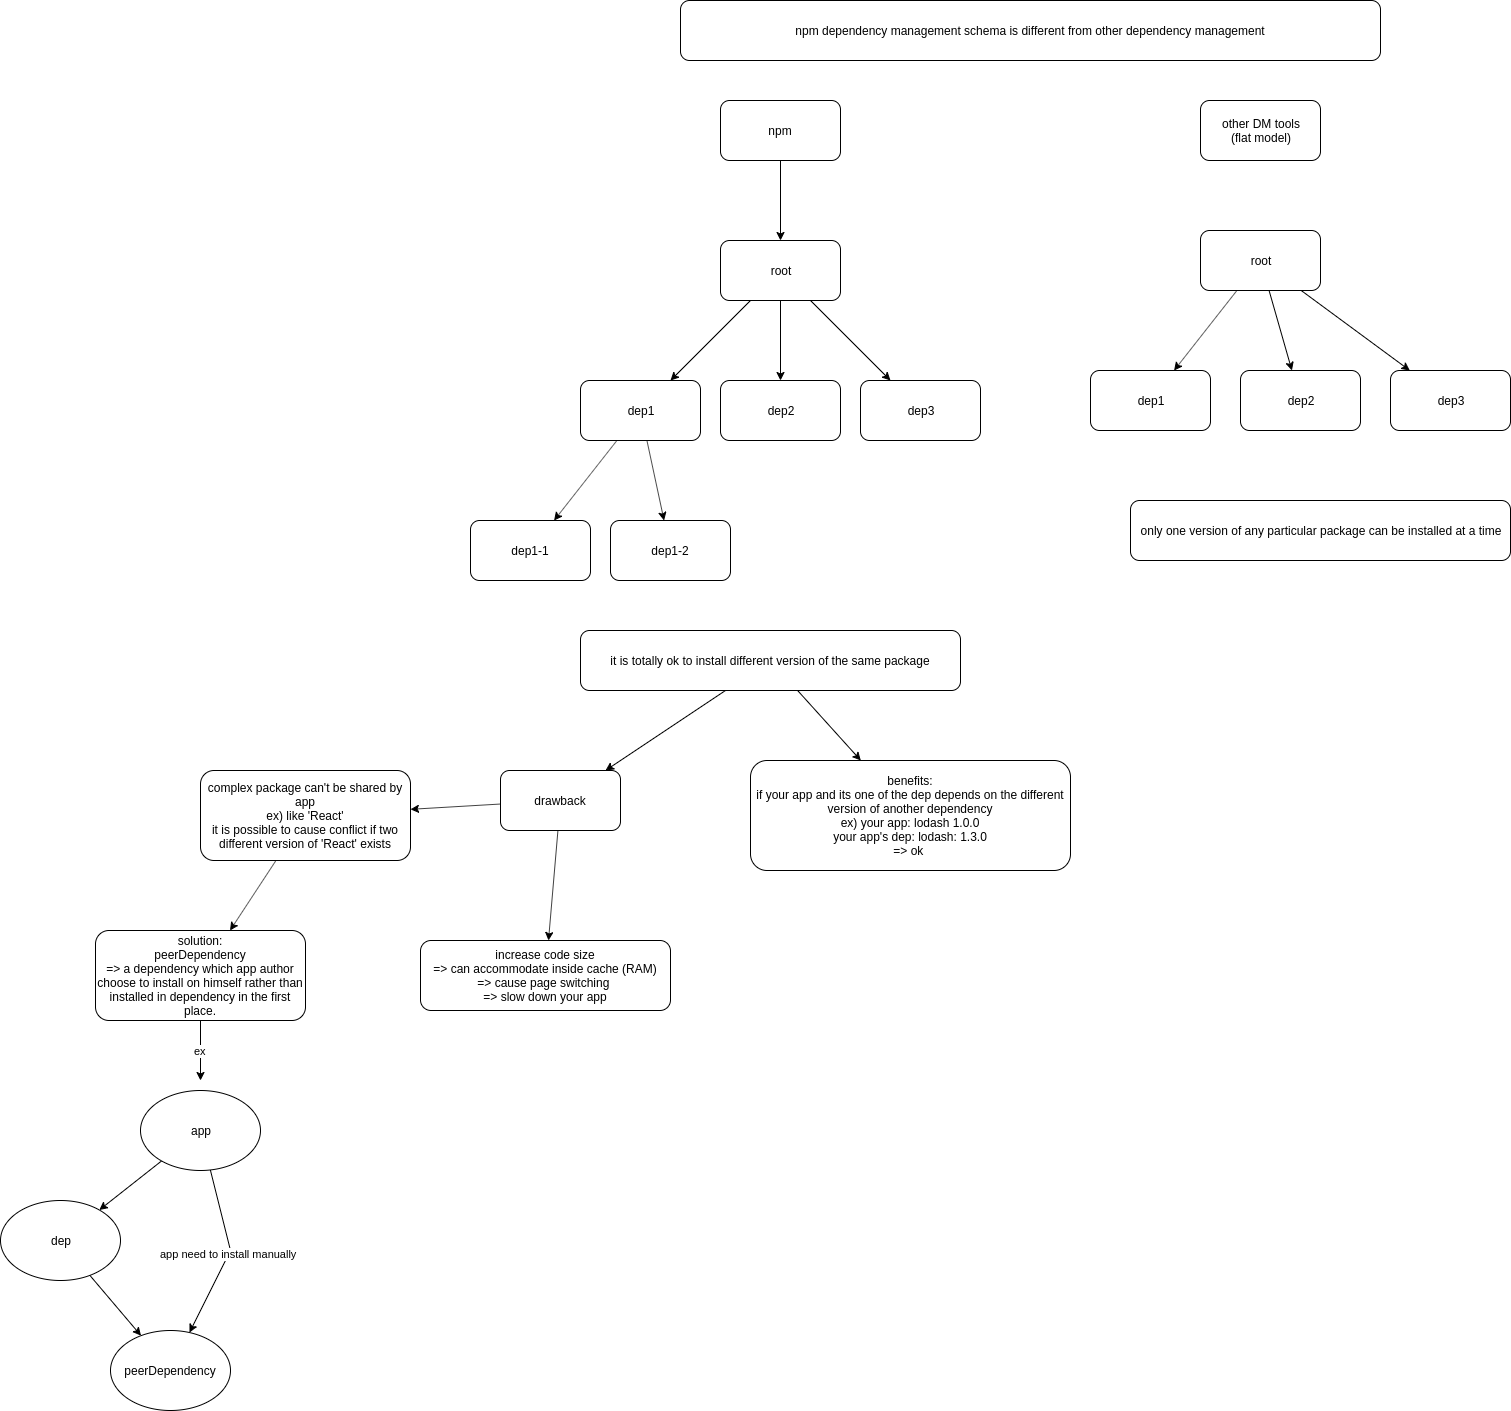

The diagram above was exported from draw.io. Its source (the exported page's mxGraphModel, read from the mxfile embedded in the PNG):
<mxGraphModel dx="1952" dy="653" grid="1" gridSize="10" guides="1" tooltips="1" connect="1" arrows="1" fold="1" page="1" pageScale="1" pageWidth="850" pageHeight="1100" math="0" shadow="0">
  <root>
    <mxCell id="0" />
    <mxCell id="1" parent="0" />
    <mxCell id="GV0PmmUu87X-iasUj7ol-1" value="npm dependency management schema is different from other dependency management" style="rounded=1;whiteSpace=wrap;html=1;" vertex="1" parent="1">
      <mxGeometry x="100" y="10" width="700" height="60" as="geometry" />
    </mxCell>
    <mxCell id="GV0PmmUu87X-iasUj7ol-12" value="" style="edgeStyle=none;rounded=0;orthogonalLoop=1;jettySize=auto;html=1;" edge="1" parent="1" source="GV0PmmUu87X-iasUj7ol-2" target="GV0PmmUu87X-iasUj7ol-11">
      <mxGeometry relative="1" as="geometry" />
    </mxCell>
    <mxCell id="GV0PmmUu87X-iasUj7ol-2" value="npm" style="rounded=1;whiteSpace=wrap;html=1;" vertex="1" parent="1">
      <mxGeometry x="140" y="110" width="120" height="60" as="geometry" />
    </mxCell>
    <mxCell id="GV0PmmUu87X-iasUj7ol-14" value="" style="edgeStyle=none;rounded=0;orthogonalLoop=1;jettySize=auto;html=1;" edge="1" parent="1" source="GV0PmmUu87X-iasUj7ol-11" target="GV0PmmUu87X-iasUj7ol-13">
      <mxGeometry relative="1" as="geometry" />
    </mxCell>
    <mxCell id="GV0PmmUu87X-iasUj7ol-16" value="" style="edgeStyle=none;rounded=0;orthogonalLoop=1;jettySize=auto;html=1;" edge="1" parent="1" source="GV0PmmUu87X-iasUj7ol-11" target="GV0PmmUu87X-iasUj7ol-15">
      <mxGeometry relative="1" as="geometry" />
    </mxCell>
    <mxCell id="GV0PmmUu87X-iasUj7ol-18" value="" style="edgeStyle=none;rounded=0;orthogonalLoop=1;jettySize=auto;html=1;" edge="1" parent="1" source="GV0PmmUu87X-iasUj7ol-11" target="GV0PmmUu87X-iasUj7ol-17">
      <mxGeometry relative="1" as="geometry" />
    </mxCell>
    <mxCell id="GV0PmmUu87X-iasUj7ol-11" value="root" style="rounded=1;whiteSpace=wrap;html=1;" vertex="1" parent="1">
      <mxGeometry x="140" y="250" width="120" height="60" as="geometry" />
    </mxCell>
    <mxCell id="GV0PmmUu87X-iasUj7ol-17" value="dep3" style="rounded=1;whiteSpace=wrap;html=1;" vertex="1" parent="1">
      <mxGeometry x="280" y="390" width="120" height="60" as="geometry" />
    </mxCell>
    <mxCell id="GV0PmmUu87X-iasUj7ol-15" value="dep2" style="rounded=1;whiteSpace=wrap;html=1;" vertex="1" parent="1">
      <mxGeometry x="140" y="390" width="120" height="60" as="geometry" />
    </mxCell>
    <mxCell id="GV0PmmUu87X-iasUj7ol-20" value="" style="edgeStyle=none;rounded=0;orthogonalLoop=1;jettySize=auto;html=1;" edge="1" parent="1" source="GV0PmmUu87X-iasUj7ol-13" target="GV0PmmUu87X-iasUj7ol-19">
      <mxGeometry relative="1" as="geometry" />
    </mxCell>
    <mxCell id="GV0PmmUu87X-iasUj7ol-22" value="" style="edgeStyle=none;rounded=0;orthogonalLoop=1;jettySize=auto;html=1;" edge="1" parent="1" source="GV0PmmUu87X-iasUj7ol-13" target="GV0PmmUu87X-iasUj7ol-21">
      <mxGeometry relative="1" as="geometry" />
    </mxCell>
    <mxCell id="GV0PmmUu87X-iasUj7ol-13" value="dep1" style="rounded=1;whiteSpace=wrap;html=1;" vertex="1" parent="1">
      <mxGeometry y="390" width="120" height="60" as="geometry" />
    </mxCell>
    <mxCell id="GV0PmmUu87X-iasUj7ol-21" value="dep1-2" style="rounded=1;whiteSpace=wrap;html=1;" vertex="1" parent="1">
      <mxGeometry x="30" y="530" width="120" height="60" as="geometry" />
    </mxCell>
    <mxCell id="GV0PmmUu87X-iasUj7ol-19" value="dep1-1" style="rounded=1;whiteSpace=wrap;html=1;" vertex="1" parent="1">
      <mxGeometry x="-110" y="530" width="120" height="60" as="geometry" />
    </mxCell>
    <mxCell id="GV0PmmUu87X-iasUj7ol-3" value="other DM tools&lt;br&gt;(flat model)" style="rounded=1;whiteSpace=wrap;html=1;" vertex="1" parent="1">
      <mxGeometry x="620" y="110" width="120" height="60" as="geometry" />
    </mxCell>
    <mxCell id="GV0PmmUu87X-iasUj7ol-6" value="" style="rounded=0;orthogonalLoop=1;jettySize=auto;html=1;" edge="1" parent="1" source="GV0PmmUu87X-iasUj7ol-4" target="GV0PmmUu87X-iasUj7ol-5">
      <mxGeometry relative="1" as="geometry" />
    </mxCell>
    <mxCell id="GV0PmmUu87X-iasUj7ol-8" style="edgeStyle=none;rounded=0;orthogonalLoop=1;jettySize=auto;html=1;" edge="1" parent="1" source="GV0PmmUu87X-iasUj7ol-4" target="GV0PmmUu87X-iasUj7ol-7">
      <mxGeometry relative="1" as="geometry" />
    </mxCell>
    <mxCell id="GV0PmmUu87X-iasUj7ol-10" value="" style="edgeStyle=none;rounded=0;orthogonalLoop=1;jettySize=auto;html=1;" edge="1" parent="1" source="GV0PmmUu87X-iasUj7ol-4" target="GV0PmmUu87X-iasUj7ol-9">
      <mxGeometry relative="1" as="geometry" />
    </mxCell>
    <mxCell id="GV0PmmUu87X-iasUj7ol-4" value="root" style="rounded=1;whiteSpace=wrap;html=1;" vertex="1" parent="1">
      <mxGeometry x="620" y="240" width="120" height="60" as="geometry" />
    </mxCell>
    <mxCell id="GV0PmmUu87X-iasUj7ol-9" value="dep3" style="rounded=1;whiteSpace=wrap;html=1;" vertex="1" parent="1">
      <mxGeometry x="810" y="380" width="120" height="60" as="geometry" />
    </mxCell>
    <mxCell id="GV0PmmUu87X-iasUj7ol-5" value="dep1" style="rounded=1;whiteSpace=wrap;html=1;" vertex="1" parent="1">
      <mxGeometry x="510" y="380" width="120" height="60" as="geometry" />
    </mxCell>
    <mxCell id="GV0PmmUu87X-iasUj7ol-7" value="dep2" style="rounded=1;whiteSpace=wrap;html=1;" vertex="1" parent="1">
      <mxGeometry x="660" y="380" width="120" height="60" as="geometry" />
    </mxCell>
    <mxCell id="GV0PmmUu87X-iasUj7ol-23" value="only one version of any particular package can be installed at a time" style="rounded=1;whiteSpace=wrap;html=1;" vertex="1" parent="1">
      <mxGeometry x="550" y="510" width="380" height="60" as="geometry" />
    </mxCell>
    <mxCell id="GV0PmmUu87X-iasUj7ol-26" style="edgeStyle=none;rounded=0;orthogonalLoop=1;jettySize=auto;html=1;" edge="1" parent="1" source="GV0PmmUu87X-iasUj7ol-24" target="GV0PmmUu87X-iasUj7ol-25">
      <mxGeometry relative="1" as="geometry" />
    </mxCell>
    <mxCell id="GV0PmmUu87X-iasUj7ol-29" style="edgeStyle=none;rounded=0;orthogonalLoop=1;jettySize=auto;html=1;" edge="1" parent="1" source="GV0PmmUu87X-iasUj7ol-24" target="GV0PmmUu87X-iasUj7ol-30">
      <mxGeometry relative="1" as="geometry" />
    </mxCell>
    <mxCell id="GV0PmmUu87X-iasUj7ol-24" value="it is totally ok to install different version of the same package" style="rounded=1;whiteSpace=wrap;html=1;" vertex="1" parent="1">
      <mxGeometry y="640" width="380" height="60" as="geometry" />
    </mxCell>
    <mxCell id="GV0PmmUu87X-iasUj7ol-25" value="benefits:&lt;br&gt;if your app and its one of the dep depends on the different version of another dependency&lt;br&gt;ex) your app: lodash 1.0.0&lt;br&gt;your app's dep: lodash: 1.3.0&lt;br&gt;=&amp;gt; ok&amp;nbsp;" style="rounded=1;whiteSpace=wrap;html=1;" vertex="1" parent="1">
      <mxGeometry x="170" y="770" width="320" height="110" as="geometry" />
    </mxCell>
    <mxCell id="GV0PmmUu87X-iasUj7ol-28" value="increase code size&lt;br&gt;=&amp;gt; can accommodate inside cache (RAM)&lt;br&gt;=&amp;gt; cause page switching&amp;nbsp;&lt;br&gt;=&amp;gt; slow down your app" style="rounded=1;whiteSpace=wrap;html=1;" vertex="1" parent="1">
      <mxGeometry x="-160" y="950" width="250" height="70" as="geometry" />
    </mxCell>
    <mxCell id="GV0PmmUu87X-iasUj7ol-31" style="edgeStyle=none;rounded=0;orthogonalLoop=1;jettySize=auto;html=1;" edge="1" parent="1" source="GV0PmmUu87X-iasUj7ol-30" target="GV0PmmUu87X-iasUj7ol-28">
      <mxGeometry relative="1" as="geometry" />
    </mxCell>
    <mxCell id="GV0PmmUu87X-iasUj7ol-33" value="" style="edgeStyle=none;rounded=0;orthogonalLoop=1;jettySize=auto;html=1;" edge="1" parent="1" source="GV0PmmUu87X-iasUj7ol-30" target="GV0PmmUu87X-iasUj7ol-32">
      <mxGeometry relative="1" as="geometry" />
    </mxCell>
    <mxCell id="GV0PmmUu87X-iasUj7ol-30" value="drawback" style="rounded=1;whiteSpace=wrap;html=1;" vertex="1" parent="1">
      <mxGeometry x="-80" y="780" width="120" height="60" as="geometry" />
    </mxCell>
    <mxCell id="GV0PmmUu87X-iasUj7ol-35" value="" style="edgeStyle=none;rounded=0;orthogonalLoop=1;jettySize=auto;html=1;" edge="1" parent="1" source="GV0PmmUu87X-iasUj7ol-32" target="GV0PmmUu87X-iasUj7ol-34">
      <mxGeometry relative="1" as="geometry" />
    </mxCell>
    <mxCell id="GV0PmmUu87X-iasUj7ol-32" value="complex package can't be shared by app&lt;br&gt;ex) like 'React'&lt;br&gt;it is possible to cause conflict if two different version of 'React' exists" style="rounded=1;whiteSpace=wrap;html=1;" vertex="1" parent="1">
      <mxGeometry x="-380" y="780" width="210" height="90" as="geometry" />
    </mxCell>
    <mxCell id="GV0PmmUu87X-iasUj7ol-37" value="ex" style="edgeStyle=none;rounded=0;orthogonalLoop=1;jettySize=auto;html=1;" edge="1" parent="1" source="GV0PmmUu87X-iasUj7ol-34">
      <mxGeometry relative="1" as="geometry">
        <mxPoint x="-380" y="1090" as="targetPoint" />
      </mxGeometry>
    </mxCell>
    <mxCell id="GV0PmmUu87X-iasUj7ol-34" value="solution:&lt;br&gt;peerDependency&lt;br&gt;=&amp;gt; a dependency which app author choose to install on himself rather than installed in dependency in the first place." style="rounded=1;whiteSpace=wrap;html=1;" vertex="1" parent="1">
      <mxGeometry x="-485" y="940" width="210" height="90" as="geometry" />
    </mxCell>
    <mxCell id="GV0PmmUu87X-iasUj7ol-40" value="" style="edgeStyle=none;rounded=0;orthogonalLoop=1;jettySize=auto;html=1;" edge="1" parent="1" source="GV0PmmUu87X-iasUj7ol-38" target="GV0PmmUu87X-iasUj7ol-39">
      <mxGeometry relative="1" as="geometry" />
    </mxCell>
    <mxCell id="GV0PmmUu87X-iasUj7ol-45" value="app need to install manually" style="edgeStyle=none;rounded=0;orthogonalLoop=1;jettySize=auto;html=1;" edge="1" parent="1" source="GV0PmmUu87X-iasUj7ol-38" target="GV0PmmUu87X-iasUj7ol-41">
      <mxGeometry relative="1" as="geometry">
        <Array as="points">
          <mxPoint x="-350" y="1260" />
        </Array>
      </mxGeometry>
    </mxCell>
    <mxCell id="GV0PmmUu87X-iasUj7ol-38" value="app" style="ellipse;whiteSpace=wrap;html=1;" vertex="1" parent="1">
      <mxGeometry x="-440" y="1100" width="120" height="80" as="geometry" />
    </mxCell>
    <mxCell id="GV0PmmUu87X-iasUj7ol-42" value="" style="edgeStyle=none;rounded=0;orthogonalLoop=1;jettySize=auto;html=1;" edge="1" parent="1" source="GV0PmmUu87X-iasUj7ol-39" target="GV0PmmUu87X-iasUj7ol-41">
      <mxGeometry relative="1" as="geometry" />
    </mxCell>
    <mxCell id="GV0PmmUu87X-iasUj7ol-39" value="dep" style="ellipse;whiteSpace=wrap;html=1;" vertex="1" parent="1">
      <mxGeometry x="-580" y="1210" width="120" height="80" as="geometry" />
    </mxCell>
    <mxCell id="GV0PmmUu87X-iasUj7ol-41" value="peerDependency" style="ellipse;whiteSpace=wrap;html=1;" vertex="1" parent="1">
      <mxGeometry x="-470" y="1340" width="120" height="80" as="geometry" />
    </mxCell>
  </root>
</mxGraphModel>